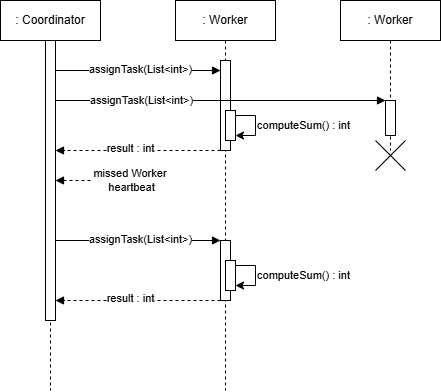

The diagram above was exported from draw.io. Its source (the exported page's mxGraphModel, read from the mxfile embedded in the PNG):
<mxGraphModel dx="1061" dy="527" grid="1" gridSize="10" guides="1" tooltips="1" connect="1" arrows="1" fold="1" page="1" pageScale="1" pageWidth="850" pageHeight="1100" math="0" shadow="0">
  <root>
    <mxCell id="0" />
    <mxCell id="1" parent="0" />
    <mxCell id="JqCWNiDbAGfddqRzXj3q-11" value=": Worker" style="shape=umlLifeline;perimeter=lifelinePerimeter;whiteSpace=wrap;html=1;container=1;dropTarget=0;collapsible=0;recursiveResize=0;outlineConnect=0;portConstraint=eastwest;newEdgeStyle={&quot;edgeStyle&quot;:&quot;elbowEdgeStyle&quot;,&quot;elbow&quot;:&quot;vertical&quot;,&quot;curved&quot;:0,&quot;rounded&quot;:0};" vertex="1" parent="1">
      <mxGeometry x="540" y="110" width="100" height="150" as="geometry" />
    </mxCell>
    <mxCell id="JqCWNiDbAGfddqRzXj3q-12" value="" style="html=1;points=[[0,0,0,0,5],[0,1,0,0,-5],[1,0,0,0,5],[1,1,0,0,-5]];perimeter=orthogonalPerimeter;outlineConnect=0;targetShapes=umlLifeline;portConstraint=eastwest;newEdgeStyle={&quot;curved&quot;:0,&quot;rounded&quot;:0};" vertex="1" parent="JqCWNiDbAGfddqRzXj3q-11">
      <mxGeometry x="45" y="100" width="10" height="35" as="geometry" />
    </mxCell>
    <mxCell id="JqCWNiDbAGfddqRzXj3q-6" value=": Worker" style="shape=umlLifeline;perimeter=lifelinePerimeter;whiteSpace=wrap;html=1;container=1;dropTarget=0;collapsible=0;recursiveResize=0;outlineConnect=0;portConstraint=eastwest;newEdgeStyle={&quot;edgeStyle&quot;:&quot;elbowEdgeStyle&quot;,&quot;elbow&quot;:&quot;vertical&quot;,&quot;curved&quot;:0,&quot;rounded&quot;:0};" vertex="1" parent="1">
      <mxGeometry x="375" y="110" width="100" height="390" as="geometry" />
    </mxCell>
    <mxCell id="JqCWNiDbAGfddqRzXj3q-29" value="" style="html=1;points=[[0,0,0,0,5],[0,1,0,0,-5],[1,0,0,0,5],[1,1,0,0,-5]];perimeter=orthogonalPerimeter;outlineConnect=0;targetShapes=umlLifeline;portConstraint=eastwest;newEdgeStyle={&quot;curved&quot;:0,&quot;rounded&quot;:0};" vertex="1" parent="JqCWNiDbAGfddqRzXj3q-6">
      <mxGeometry x="45" y="240" width="10" height="60" as="geometry" />
    </mxCell>
    <mxCell id="JqCWNiDbAGfddqRzXj3q-1" value=": Coordinator" style="shape=umlLifeline;perimeter=lifelinePerimeter;whiteSpace=wrap;html=1;container=1;dropTarget=0;collapsible=0;recursiveResize=0;outlineConnect=0;portConstraint=eastwest;newEdgeStyle={&quot;edgeStyle&quot;:&quot;elbowEdgeStyle&quot;,&quot;elbow&quot;:&quot;vertical&quot;,&quot;curved&quot;:0,&quot;rounded&quot;:0};" vertex="1" parent="1">
      <mxGeometry x="200" y="110" width="100" height="390" as="geometry" />
    </mxCell>
    <mxCell id="JqCWNiDbAGfddqRzXj3q-4" value="" style="html=1;points=[[0,0,0,0,5],[0,1,0,0,-5],[1,0,0,0,5],[1,1,0,0,-5]];perimeter=orthogonalPerimeter;outlineConnect=0;targetShapes=umlLifeline;portConstraint=eastwest;newEdgeStyle={&quot;curved&quot;:0,&quot;rounded&quot;:0};" vertex="1" parent="JqCWNiDbAGfddqRzXj3q-1">
      <mxGeometry x="45" y="40" width="10" height="280" as="geometry" />
    </mxCell>
    <mxCell id="JqCWNiDbAGfddqRzXj3q-7" value="" style="html=1;points=[[0,0,0,0,5],[0,1,0,0,-5],[1,0,0,0,5],[1,1,0,0,-5]];perimeter=orthogonalPerimeter;outlineConnect=0;targetShapes=umlLifeline;portConstraint=eastwest;newEdgeStyle={&quot;curved&quot;:0,&quot;rounded&quot;:0};" vertex="1" parent="JqCWNiDbAGfddqRzXj3q-1">
      <mxGeometry x="220" y="60" width="10" height="90" as="geometry" />
    </mxCell>
    <mxCell id="JqCWNiDbAGfddqRzXj3q-8" value="" style="html=1;points=[[0,0,0,0,5],[0,1,0,0,-5],[1,0,0,0,5],[1,1,0,0,-5]];perimeter=orthogonalPerimeter;outlineConnect=0;targetShapes=umlLifeline;portConstraint=eastwest;newEdgeStyle={&quot;curved&quot;:0,&quot;rounded&quot;:0};" vertex="1" parent="JqCWNiDbAGfddqRzXj3q-1">
      <mxGeometry x="225" y="110" width="10" height="30" as="geometry" />
    </mxCell>
    <mxCell id="JqCWNiDbAGfddqRzXj3q-9" style="edgeStyle=orthogonalEdgeStyle;rounded=0;orthogonalLoop=1;jettySize=auto;html=1;curved=0;elbow=vertical;" edge="1" parent="JqCWNiDbAGfddqRzXj3q-1" source="JqCWNiDbAGfddqRzXj3q-8" target="JqCWNiDbAGfddqRzXj3q-8">
      <mxGeometry relative="1" as="geometry" />
    </mxCell>
    <mxCell id="JqCWNiDbAGfddqRzXj3q-10" value="computeSum() : int" style="edgeLabel;html=1;align=center;verticalAlign=middle;resizable=0;points=[];" vertex="1" connectable="0" parent="JqCWNiDbAGfddqRzXj3q-9">
      <mxGeometry x="0.2107" y="-2" relative="1" as="geometry">
        <mxPoint x="50" y="-7" as="offset" />
      </mxGeometry>
    </mxCell>
    <mxCell id="JqCWNiDbAGfddqRzXj3q-16" value="" style="html=1;verticalAlign=bottom;labelBackgroundColor=none;endArrow=block;endFill=1;rounded=0;" edge="1" parent="JqCWNiDbAGfddqRzXj3q-1" source="JqCWNiDbAGfddqRzXj3q-4" target="JqCWNiDbAGfddqRzXj3q-7">
      <mxGeometry width="160" relative="1" as="geometry">
        <mxPoint x="80" y="70.00000000000009" as="sourcePoint" />
        <mxPoint x="210.08999999999997" y="70.00000000000003" as="targetPoint" />
        <Array as="points">
          <mxPoint x="110" y="70" />
        </Array>
      </mxGeometry>
    </mxCell>
    <mxCell id="JqCWNiDbAGfddqRzXj3q-17" value="assignTask(List&amp;lt;int&amp;gt;)" style="edgeLabel;html=1;align=center;verticalAlign=middle;resizable=0;points=[];" vertex="1" connectable="0" parent="JqCWNiDbAGfddqRzXj3q-16">
      <mxGeometry x="-0.6148" y="1" relative="1" as="geometry">
        <mxPoint x="53" as="offset" />
      </mxGeometry>
    </mxCell>
    <mxCell id="JqCWNiDbAGfddqRzXj3q-21" value="" style="html=1;verticalAlign=bottom;labelBackgroundColor=none;endArrow=block;endFill=1;dashed=1;rounded=0;" edge="1" parent="JqCWNiDbAGfddqRzXj3q-1">
      <mxGeometry width="160" relative="1" as="geometry">
        <mxPoint x="220" y="150" as="sourcePoint" />
        <mxPoint x="55" y="150" as="targetPoint" />
      </mxGeometry>
    </mxCell>
    <mxCell id="JqCWNiDbAGfddqRzXj3q-22" value="result : int" style="edgeLabel;html=1;align=center;verticalAlign=middle;resizable=0;points=[];" vertex="1" connectable="0" parent="JqCWNiDbAGfddqRzXj3q-21">
      <mxGeometry x="0.2756" y="1" relative="1" as="geometry">
        <mxPoint x="15" y="-3" as="offset" />
      </mxGeometry>
    </mxCell>
    <mxCell id="JqCWNiDbAGfddqRzXj3q-18" value="" style="html=1;verticalAlign=bottom;labelBackgroundColor=none;endArrow=block;endFill=1;rounded=0;" edge="1" parent="1" source="JqCWNiDbAGfddqRzXj3q-4" target="JqCWNiDbAGfddqRzXj3q-12">
      <mxGeometry width="160" relative="1" as="geometry">
        <mxPoint x="255" y="210" as="sourcePoint" />
        <mxPoint x="585" y="210" as="targetPoint" />
        <Array as="points">
          <mxPoint x="320" y="210" />
        </Array>
      </mxGeometry>
    </mxCell>
    <mxCell id="JqCWNiDbAGfddqRzXj3q-19" value="assignTask(List&amp;lt;int&amp;gt;)" style="edgeLabel;html=1;align=center;verticalAlign=middle;resizable=0;points=[];" vertex="1" connectable="0" parent="JqCWNiDbAGfddqRzXj3q-18">
      <mxGeometry x="-0.6148" y="1" relative="1" as="geometry">
        <mxPoint x="22" y="1" as="offset" />
      </mxGeometry>
    </mxCell>
    <mxCell id="JqCWNiDbAGfddqRzXj3q-26" value="" style="shape=umlDestroy;html=1;" vertex="1" parent="1">
      <mxGeometry x="575" y="250" width="30" height="30" as="geometry" />
    </mxCell>
    <mxCell id="JqCWNiDbAGfddqRzXj3q-27" value="" style="html=1;verticalAlign=bottom;labelBackgroundColor=none;endArrow=block;endFill=1;dashed=1;rounded=0;" edge="1" parent="1" target="JqCWNiDbAGfddqRzXj3q-4">
      <mxGeometry width="160" relative="1" as="geometry">
        <mxPoint x="320" y="290" as="sourcePoint" />
        <mxPoint x="260" y="290" as="targetPoint" />
      </mxGeometry>
    </mxCell>
    <mxCell id="JqCWNiDbAGfddqRzXj3q-28" value="missed Worker&amp;nbsp;&lt;div&gt;heartbeat&lt;/div&gt;" style="edgeLabel;html=1;align=center;verticalAlign=middle;resizable=1;points=[];" vertex="1" connectable="0" parent="JqCWNiDbAGfddqRzXj3q-27">
      <mxGeometry x="0.2756" y="1" relative="1" as="geometry">
        <mxPoint x="52" y="-1" as="offset" />
      </mxGeometry>
    </mxCell>
    <mxCell id="JqCWNiDbAGfddqRzXj3q-30" value="" style="html=1;verticalAlign=bottom;labelBackgroundColor=none;endArrow=block;endFill=1;rounded=0;" edge="1" parent="1" source="JqCWNiDbAGfddqRzXj3q-4" target="JqCWNiDbAGfddqRzXj3q-29">
      <mxGeometry width="160" relative="1" as="geometry">
        <mxPoint x="290" y="380" as="sourcePoint" />
        <mxPoint x="390" y="320" as="targetPoint" />
        <Array as="points" />
      </mxGeometry>
    </mxCell>
    <mxCell id="JqCWNiDbAGfddqRzXj3q-31" value="assignTask(List&amp;lt;int&amp;gt;)" style="edgeLabel;html=1;align=center;verticalAlign=middle;resizable=0;points=[];" vertex="1" connectable="0" parent="JqCWNiDbAGfddqRzXj3q-30">
      <mxGeometry x="-0.6148" y="1" relative="1" as="geometry">
        <mxPoint x="53" as="offset" />
      </mxGeometry>
    </mxCell>
    <mxCell id="JqCWNiDbAGfddqRzXj3q-36" value="" style="html=1;points=[[0,0,0,0,5],[0,1,0,0,-5],[1,0,0,0,5],[1,1,0,0,-5]];perimeter=orthogonalPerimeter;outlineConnect=0;targetShapes=umlLifeline;portConstraint=eastwest;newEdgeStyle={&quot;curved&quot;:0,&quot;rounded&quot;:0};" vertex="1" parent="1">
      <mxGeometry x="425" y="370" width="10" height="30" as="geometry" />
    </mxCell>
    <mxCell id="JqCWNiDbAGfddqRzXj3q-37" style="edgeStyle=orthogonalEdgeStyle;rounded=0;orthogonalLoop=1;jettySize=auto;html=1;curved=0;elbow=vertical;" edge="1" parent="1" source="JqCWNiDbAGfddqRzXj3q-36" target="JqCWNiDbAGfddqRzXj3q-36">
      <mxGeometry relative="1" as="geometry" />
    </mxCell>
    <mxCell id="JqCWNiDbAGfddqRzXj3q-38" value="computeSum() : int" style="edgeLabel;html=1;align=center;verticalAlign=middle;resizable=0;points=[];" vertex="1" connectable="0" parent="JqCWNiDbAGfddqRzXj3q-37">
      <mxGeometry x="0.2107" y="-2" relative="1" as="geometry">
        <mxPoint x="50" y="-7" as="offset" />
      </mxGeometry>
    </mxCell>
    <mxCell id="JqCWNiDbAGfddqRzXj3q-39" value="" style="html=1;verticalAlign=bottom;labelBackgroundColor=none;endArrow=block;endFill=1;dashed=1;rounded=0;" edge="1" parent="1">
      <mxGeometry width="160" relative="1" as="geometry">
        <mxPoint x="420" y="410" as="sourcePoint" />
        <mxPoint x="255" y="410" as="targetPoint" />
      </mxGeometry>
    </mxCell>
    <mxCell id="JqCWNiDbAGfddqRzXj3q-40" value="result : int" style="edgeLabel;html=1;align=center;verticalAlign=middle;resizable=0;points=[];" vertex="1" connectable="0" parent="JqCWNiDbAGfddqRzXj3q-39">
      <mxGeometry x="0.2756" y="1" relative="1" as="geometry">
        <mxPoint x="15" y="-3" as="offset" />
      </mxGeometry>
    </mxCell>
  </root>
</mxGraphModel>